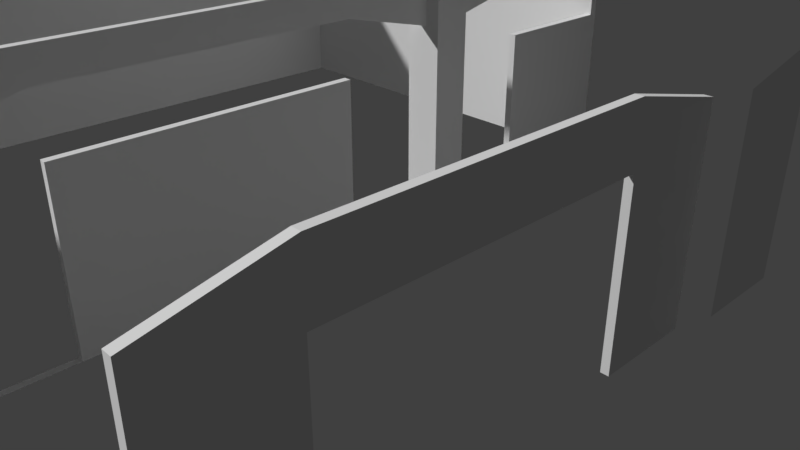 # Source: 107.blend  (saved by Blender 2.79.0; exported with 4.5.12 LTS)
import bpy
from mathutils import Matrix  # noqa: F401  (used for matrix-valued properties, if any)

bpy.ops.wm.read_factory_settings(use_empty=True)
scene = bpy.context.scene
scene.name = 'Scene'

# ---- collections
col_collection_1 = bpy.data.collections.new('Collection 1'); scene.collection.children.link(col_collection_1)

# ---- materials (node trees are filled in below, after node groups)
mat_glass = bpy.data.materials.new('Glass')
mat_glass.alpha_threshold = 0.0
mat_glass.use_transparent_shadow = False
mat_glass.roughness = 0.5

# ---- material node trees

# ---- world
world_world = bpy.data.worlds.new('World'); scene.world = world_world
world_world.color = (0.05088, 0.05088, 0.05088)
world_world.use_sun_shadow = False
world_world.sun_shadow_jitter_overblur = 0.0
world_world.cycles.sampling_method = 'MANUAL'

# ---- cameras
cam_camera = bpy.data.cameras.new('Camera')
cam_camera.clip_end = 100.0
cam_camera.lens = 35.0
cam_camera.sensor_width = 32.0
cam_camera.sensor_height = 18.0
cam_camera.ortho_scale = 7.314
cam_camera.dof.focus_distance = 0.0
cam_camera.dof.aperture_fstop = 128.0

# ---- meshes
me_plane_002 = bpy.data.meshes.new('Plane.002')
me_plane_002.from_pydata([(3.123, -0.1005, 0.0), (1.877, -0.1005, 0.0), (3.123, -0.1005, 2.609), (1.877, -0.1005, 2.896), (0.6622, -0.1005, 2.896), (0.1198, -0.1005, 2.896), (1.877, -0.1005, 2.19), (0.6622, -0.1005, 2.19), (0.1198, -0.1005, 2.19)], [], [(4, 3, 6, 7), (2, 0, 1, 6, 3), (7, 8, 5, 4)])
me_plane_002.materials.append(mat_glass)
me_plane_002.use_remesh_preserve_volume = False
me_plane_002.use_remesh_preserve_attributes = False
me_plane_002.use_mirror_vertex_groups = False
me_plane_002.update()
me_plane_001 = bpy.data.meshes.new('Plane.001')
me_plane_001.from_pydata([(9.78, 3.837, 0.0), (3.623, 3.837, 0.0), (8.53, 3.837, 0.0), (4.869, 3.837, 0.0), (9.78, 3.837, 2.612), (8.53, 3.837, 2.896), (4.869, 3.837, 2.896), (3.623, 3.837, 2.609), (8.53, 3.837, 2.19), (4.869, 3.837, 2.19), (4.869, 3.737, 0.0), (3.623, 3.737, 0.0), (9.78, 3.737, 0.0), (8.53, 3.737, 0.0), (8.53, 3.737, 2.19), (8.53, 3.737, 2.896), (4.869, 3.737, 2.19), (4.869, 3.737, 2.896), (3.623, 3.737, 2.609), (9.78, 3.737, 2.612)], [], [(1, 3, 9, 6, 7), (6, 9, 8, 5), (4, 5, 8, 2, 0), (11, 18, 17, 16, 10), (17, 15, 14, 16), (19, 12, 13, 14, 15), (0, 2, 13, 12), (2, 8, 14, 13), (6, 5, 15, 17), (9, 3, 10, 16), (5, 4, 19, 15), (1, 7, 18, 11), (3, 1, 11, 10), (4, 0, 12, 19), (7, 6, 17, 18), (8, 9, 16, 14)])
me_plane_001.materials.append(mat_glass)
me_plane_001.use_remesh_preserve_volume = False
me_plane_001.use_remesh_preserve_attributes = False
me_plane_001.use_mirror_vertex_groups = False
me_plane_001.update()
me_plane = bpy.data.meshes.new('Plane')
me_plane.from_pydata([(9.97, -0.1005, 3.271), (0.1198, -0.1005, 3.271), (9.97, -6.521, 3.271), (0.1198, -6.521, 3.271), (3.123, -0.1005, 3.271), (3.223, -6.521, 3.271), (3.523, -6.521, 3.271), (3.623, -0.1005, 3.271), (9.78, -0.1005, 3.271), (9.78, -6.521, 3.271), (9.97, -0.3005, 3.271), (0.6622, -0.0004736, 3.271), (3.123, -0.3001, 3.271), (3.623, -0.3001, 3.271), (9.78, -0.3005, 3.271), (9.97, -0.0004736, 3.271), (0.1198, -0.0004736, 3.271), (3.123, -0.0004736, 3.271), (3.623, -0.0004736, 3.271), (9.78, -0.0004736, 3.271), (10.09, -0.1005, 3.271), (10.09, -6.521, 3.271), (10.09, -0.3005, 3.271), (10.09, -0.0004736, 3.271), (0.0, -0.1005, 3.271), (0.0, -6.521, 3.271), (0.6622, -0.1005, 3.271), (0.0, -0.0004736, 3.271), (9.97, -6.941, 3.271), (0.1198, -6.941, 3.271), (3.223, -6.941, 3.271), (3.523, -6.941, 3.271), (9.78, -6.941, 3.271), (10.09, -6.941, 3.271), (0.0, -6.941, 3.271), (1.877, -0.1005, 3.271), (1.877, -0.0004736, 3.271), (4.869, -0.1005, 3.271), (4.869, -0.0004736, 3.271), (8.53, -0.0004736, 3.271), (8.53, -0.1005, 3.271), (9.97, -0.3005, 0.0), (9.97, -0.1005, 0.0), (0.6622, -0.1005, 0.0), (0.1198, -0.1005, 0.0), (1.877, -0.0004736, 0.0), (0.6622, -0.0004736, 0.0), (9.78, -0.1005, 0.0), (3.623, -0.1005, 0.0), (3.123, -0.1005, 0.0), (0.1198, -6.521, 0.0), (3.223, -6.521, 0.0), (8.53, -0.0004736, 0.0), (4.869, -0.0004736, 0.0), (3.523, -6.521, 0.0), (9.78, -6.521, 0.0), (8.526, -0.09445, 0.0), (4.869, -0.1005, 0.0), (9.97, -6.521, 0.0), (1.877, -0.1005, 0.0), (3.123, -0.3001, 0.0), (3.623, -0.3001, 0.0), (9.78, -0.3005, 0.0), (3.123, -0.0004736, 0.0), (0.1198, -0.0004736, 0.0), (9.97, -0.0004736, 0.0), (9.78, -0.0004736, 0.0), (3.623, -0.0004736, 0.0), (10.09, -0.3005, 0.0), (10.09, -0.1005, 0.0), (10.09, -6.521, 0.0), (10.09, -0.0004736, 0.0), (0.0, -0.1005, 0.0), (0.0, -6.521, 0.0), (0.0, -0.0004736, 0.0), (0.1198, -6.941, 0.0), (3.223, -6.941, 0.0), (3.523, -6.941, 0.0), (9.78, -6.941, 0.0), (9.97, -6.941, 0.0), (10.09, -6.941, 0.0), (0.0, -6.941, 0.0), (0.1198, -6.521, 2.896), (3.158, -6.941, 3.271), (9.97, -0.3005, 2.896), (9.78, -0.3005, 2.896), (9.78, -0.1005, 2.612), (8.53, -0.1005, 2.896), (3.123, 0.1997, 3.271), (3.623, 0.1997, 3.271), (3.158, -6.521, 3.271), (3.123, -0.1005, 2.609), (1.877, -0.1005, 2.896), (9.78, -6.521, 2.896), (4.869, -0.1005, 2.896), (9.97, -6.521, 2.896), (3.623, -0.1005, 2.609), (0.6622, -0.1005, 2.896), (0.1198, -0.1005, 2.896), (8.526, -0.09445, 2.19), (1.877, -0.1005, 2.19), (4.869, -0.1005, 2.19), (3.123, 0.1997, 0.0), (3.623, 0.1997, 0.0), (0.6622, -0.1005, 2.19), (9.97, 0.1993, 3.271), (9.78, 0.1993, 3.271), (10.09, 0.1993, 3.271), (9.97, 0.1993, 0.0), (9.78, 0.1993, 0.0), (10.09, 0.1993, 0.0), (3.623, -0.0004736, 2.609), (9.78, -0.0004736, 2.612), (4.869, -0.0004736, 2.19), (8.53, -0.0004736, 2.19), (8.53, -0.0004736, 2.896), (4.869, -0.0004736, 2.896), (0.1198, -0.1005, 2.19), (0.1198, -0.0004736, 2.896), (0.1198, -0.0004736, 2.19), (3.123, -0.0004736, 2.609), (1.877, -0.0004736, 2.19), (1.877, -0.0004736, 2.896), (3.523, -0.3001, 3.271), (3.223, -0.3001, 3.271), (3.523, -6.521, 2.921), (3.523, -0.3001, 2.921), (3.223, -6.521, 2.921), (3.223, -0.3001, 2.921), (3.158, -6.521, 0.0), (3.158, -6.941, 0.0), (3.588, -6.521, 3.271), (3.588, -6.941, 3.271), (3.588, -6.521, 0.0), (3.588, -6.941, 0.0), (3.078, -6.941, 0.0), (3.078, -6.941, 3.271), (3.078, -6.521, 3.271), (3.078, -6.521, 0.0), (2.449, -6.941, 0.0), (2.449, -6.941, 3.271), (2.449, -6.521, 3.271), (2.449, -6.521, 0.0), (2.369, -6.941, 0.0), (2.369, -6.941, 3.271), (2.369, -6.521, 3.271), (2.369, -6.521, 0.0), (2.339, -6.941, 0.0), (2.339, -6.941, 3.271), (2.339, -6.521, 3.271), (2.339, -6.521, 0.0), (2.259, -6.941, 0.0), (2.259, -6.941, 3.271), (2.259, -6.521, 3.271), (2.259, -6.521, 0.0), (1.789, -6.941, 0.0), (1.789, -6.941, 3.271), (1.789, -6.521, 3.271), (1.789, -6.521, 0.0), (1.729, -6.941, 0.0), (1.729, -6.941, 3.271), (1.729, -6.521, 3.271), (1.729, -6.521, 0.0), (1.649, -6.941, 0.0), (1.649, -6.941, 3.271), (1.649, -6.521, 3.271), (1.649, -6.521, 0.0), (1.179, -6.941, 0.0), (1.179, -6.941, 3.271), (1.179, -6.521, 3.271), (1.179, -6.521, 0.0), (1.099, -6.941, 0.0), (1.099, -6.941, 3.271), (1.099, -6.521, 3.271), (1.099, -6.521, 0.0), (1.069, -6.941, 0.0), (1.069, -6.941, 3.271), (1.069, -6.521, 3.271), (1.069, -6.521, 0.0), (0.9892, -6.941, 0.0), (0.9892, -6.941, 3.271), (0.9892, -6.521, 3.271), (0.9892, -6.521, 0.0), (0.3594, -6.941, 0.0), (0.3594, -6.941, 3.271), (0.3594, -6.521, 3.271), (0.3594, -6.521, 0.0), (0.2794, -6.941, 0.0), (0.2794, -6.941, 3.271), (0.2794, -6.521, 3.271), (0.2794, -6.521, 0.0), (3.223, -6.941, 0.9889), (0.1198, -6.941, 0.9889), (3.523, -6.941, 0.9889), (9.78, -6.941, 0.9889), (9.97, -6.941, 0.9889), (3.158, -6.941, 0.9889), (3.588, -6.941, 0.9889), (3.078, -6.941, 0.9889), (2.449, -6.941, 0.9889), (2.369, -6.941, 0.9889), (2.339, -6.941, 0.9889), (2.259, -6.941, 0.9889), (1.789, -6.941, 0.9889), (1.729, -6.941, 0.9889), (1.649, -6.941, 0.9889), (1.179, -6.941, 0.9889), (1.099, -6.941, 0.9889), (1.069, -6.941, 0.9889), (0.9892, -6.941, 0.9889), (0.3594, -6.941, 0.9889), (0.2794, -6.941, 0.9889), (0.1198, -6.941, 1.134), (3.223, -6.941, 1.134), (3.523, -6.941, 1.134), (9.78, -6.941, 1.134), (9.97, -6.941, 1.134), (3.158, -6.941, 1.134), (3.588, -6.941, 1.134), (3.078, -6.941, 1.134), (2.449, -6.941, 1.134), (2.369, -6.941, 1.134), (2.339, -6.941, 1.134), (2.259, -6.941, 1.134), (1.789, -6.941, 1.134), (1.729, -6.941, 1.134), (1.649, -6.941, 1.134), (1.179, -6.941, 1.134), (1.099, -6.941, 1.134), (1.069, -6.941, 1.134), (0.9892, -6.941, 1.134), (0.3594, -6.941, 1.134), (0.2794, -6.941, 1.134), (0.1198, -6.941, 1.214), (3.223, -6.941, 1.214), (3.523, -6.941, 1.214), (9.78, -6.941, 1.214), (9.97, -6.941, 1.214), (3.158, -6.941, 1.214), (3.588, -6.941, 1.214), (3.078, -6.941, 1.214), (2.449, -6.941, 1.214), (2.369, -6.941, 1.214), (2.339, -6.941, 1.214), (2.259, -6.941, 1.214), (1.789, -6.941, 1.214), (1.729, -6.941, 1.214), (1.649, -6.941, 1.214), (1.179, -6.941, 1.214), (1.099, -6.941, 1.214), (1.069, -6.941, 1.214), (0.9892, -6.941, 1.214), (0.3594, -6.941, 1.214), (0.2794, -6.941, 1.214), (0.1198, -6.941, 2.484), (3.223, -6.941, 2.484), (3.523, -6.941, 2.484), (9.78, -6.941, 2.484), (9.97, -6.941, 2.484), (3.158, -6.941, 2.484), (3.588, -6.941, 2.484), (3.078, -6.941, 2.484), (2.449, -6.941, 2.484), (2.369, -6.941, 2.484), (2.339, -6.941, 2.484), (2.259, -6.941, 2.484), (1.789, -6.941, 2.484), (1.729, -6.941, 2.484), (1.649, -6.941, 2.484), (1.179, -6.941, 2.484), (1.099, -6.941, 2.484), (1.069, -6.941, 2.484), (0.9892, -6.941, 2.484), (0.3594, -6.941, 2.484), (0.2794, -6.941, 2.484), (0.1198, -6.941, 2.514), (3.223, -6.941, 2.514), (3.523, -6.941, 2.514), (9.78, -6.941, 2.514), (9.97, -6.941, 2.514), (3.158, -6.941, 2.514), (3.588, -6.941, 2.514), (3.078, -6.941, 2.514), (2.449, -6.941, 2.514), (2.369, -6.941, 2.514), (2.339, -6.941, 2.514), (2.259, -6.941, 2.514), (1.789, -6.941, 2.514), (1.729, -6.941, 2.514), (1.649, -6.941, 2.514), (1.179, -6.941, 2.514), (1.099, -6.941, 2.514), (1.069, -6.941, 2.514), (0.9892, -6.941, 2.514), (0.3594, -6.941, 2.514), (0.2794, -6.941, 2.514), (0.1198, -6.941, 2.969), (3.223, -6.941, 2.969), (3.523, -6.941, 2.969), (9.78, -6.941, 2.969), (9.97, -6.941, 2.969), (3.158, -6.941, 2.969), (3.588, -6.941, 2.969), (3.078, -6.941, 2.969), (2.449, -6.941, 2.969), (2.369, -6.941, 2.969), (2.339, -6.941, 2.969), (2.259, -6.941, 2.969), (1.789, -6.941, 2.969), (1.729, -6.941, 2.969), (1.649, -6.941, 2.969), (1.179, -6.941, 2.969), (1.099, -6.941, 2.969), (1.069, -6.941, 2.969), (0.9892, -6.941, 2.969), (0.3594, -6.941, 2.969), (0.2794, -6.941, 2.969), (3.223, -6.941, 2.594), (3.523, -6.941, 2.594), (9.78, -6.941, 2.594), (9.97, -6.941, 2.594), (3.158, -6.941, 2.594), (3.588, -6.941, 2.594), (3.078, -6.941, 2.594), (2.449, -6.941, 2.594), (2.369, -6.941, 2.594), (2.339, -6.941, 2.594), (2.259, -6.941, 2.594), (1.789, -6.941, 2.594), (1.729, -6.941, 2.594), (1.649, -6.941, 2.594), (1.179, -6.941, 2.594), (1.099, -6.941, 2.594), (1.069, -6.941, 2.594), (0.9892, -6.941, 2.594), (0.3594, -6.941, 2.594), (0.2794, -6.941, 2.594), (0.1198, -6.941, 2.594), (0.1198, -6.941, 2.889), (3.223, -6.941, 2.889), (3.523, -6.941, 2.889), (9.78, -6.941, 2.889), (9.97, -6.941, 2.889), (3.158, -6.941, 2.889), (3.588, -6.941, 2.889), (3.078, -6.941, 2.889), (2.449, -6.941, 2.889), (2.369, -6.941, 2.889), (2.339, -6.941, 2.889), (2.259, -6.941, 2.889), (1.789, -6.941, 2.889), (1.729, -6.941, 2.889), (1.649, -6.941, 2.889), (1.179, -6.941, 2.889), (1.099, -6.941, 2.889), (1.069, -6.941, 2.889), (0.9892, -6.941, 2.889), (0.3594, -6.941, 2.889), (0.2794, -6.941, 2.889), (3.223, -6.941, 2.404), (3.523, -6.941, 2.404), (9.78, -6.941, 2.404), (9.97, -6.941, 2.404), (3.158, -6.941, 2.404), (3.588, -6.941, 2.404), (3.078, -6.941, 2.404), (2.449, -6.941, 2.404), (2.369, -6.941, 2.404), (2.339, -6.941, 2.404), (2.259, -6.941, 2.404), (1.789, -6.941, 2.404), (1.729, -6.941, 2.404), (1.649, -6.941, 2.404), (1.179, -6.941, 2.404), (1.099, -6.941, 2.404), (1.069, -6.941, 2.404), (0.9892, -6.941, 2.404), (0.3594, -6.941, 2.404), (0.2794, -6.941, 2.404), (0.1198, -6.941, 2.404)], [], [(50, 44, 72, 73), (48, 57, 53, 67), (37, 38, 39, 40), (7, 18, 38, 37), (3, 25, 24, 1), (0, 10, 14, 8), (7, 13, 123, 124, 12, 4), (26, 11, 36, 35), (8, 19, 15, 0), (35, 36, 17, 4), (4, 17, 18, 7), (40, 39, 19, 8), (15, 23, 20, 0), (10, 22, 21, 2), (0, 20, 22, 10), (1, 24, 27, 16), (1, 16, 11, 26), (57, 56, 52, 53), (2, 28, 32, 9), (131, 132, 31, 6), (21, 33, 28, 2), (3, 29, 34, 25), (6, 31, 30, 5), (189, 188, 29, 3), (42, 47, 62, 41), (48, 49, 60, 61), (43, 59, 45, 46), (47, 42, 65, 66), (100, 121, 45, 59), (49, 48, 67, 63), (96, 94, 116, 111), (65, 42, 69, 71), (41, 58, 70, 68), (42, 41, 68, 69), (44, 64, 74, 72), (44, 43, 46, 64), (58, 55, 78, 79), (133, 54, 77, 134), (70, 58, 79, 80), (50, 73, 81, 75), (54, 51, 76, 77), (190, 50, 75, 187), (36, 11, 16, 118, 122, 120, 17), (21, 22, 68, 70), (196, 191, 76, 130), (198, 196, 130, 135), (20, 23, 71, 69), (191, 193, 77, 76), (23, 15, 105, 107), (61, 13, 7, 96, 111, 18, 89, 103, 67, 48), (197, 194, 78, 134), (28, 33, 80, 79, 195, 216, 237, 362, 258, 279, 320, 342, 300), (101, 99, 56, 57), (15, 19, 106, 105), (34, 29, 296, 338, 337, 275, 254, 379, 233, 212, 192, 75, 81), (189, 3, 82, 50, 190), (17, 120, 91, 4, 12, 60, 49, 63, 102, 88), (13, 61, 60, 12, 124, 123), (104, 100, 59, 43), (24, 25, 73, 72), (18, 17, 88, 89), (27, 24, 72, 74), (33, 21, 70, 80), (84, 95, 58, 41), (16, 27, 74, 64, 119, 118), (25, 34, 81, 73), (22, 20, 69, 68), (39, 38, 18, 111, 116, 115, 112, 19), (89, 88, 102, 103), (1, 26, 97, 98), (3, 1, 98, 82), (10, 2, 95, 84), (26, 35, 92, 97), (7, 37, 94, 96), (2, 9, 93, 95), (37, 40, 87, 94), (5, 51, 54, 6), (35, 4, 91, 92), (51, 129, 130, 76), (63, 67, 103, 102), (40, 8, 86, 87), (14, 10, 84, 85), (5, 90, 129, 51), (92, 91, 120, 122), (114, 99, 101, 113), (57, 53, 113, 101), (44, 117, 104, 43), (85, 84, 41, 62), (5, 30, 83, 90), (82, 98, 117, 44, 50), (95, 93, 55, 58), (119, 117, 98, 118), (107, 105, 108, 110), (105, 106, 109, 108), (66, 65, 108, 109), (65, 71, 110, 108), (71, 23, 107, 110), (47, 66, 109, 106, 19, 112, 86, 8, 14, 85, 62), (49, 63, 45, 59), (52, 114, 113, 53), (52, 56, 99, 114), (119, 121, 100, 104, 117), (45, 121, 119, 64, 46), (98, 97, 92, 122, 118), (87, 86, 112, 115), (94, 87, 115, 116), (47, 66, 52, 56), (123, 6, 125, 126), (125, 127, 128, 126), (124, 123, 126, 128), (6, 5, 127, 125), (5, 124, 128, 127), (5, 6, 123, 124), (131, 6, 54, 133), (9, 131, 133, 55, 93), (194, 195, 79, 78), (55, 133, 134, 78), (9, 32, 132, 131), (90, 137, 138, 129), (193, 197, 134, 77), (129, 138, 135, 130), (90, 83, 136, 137), (199, 198, 135, 139), (137, 141, 142, 138), (138, 142, 139, 135), (137, 136, 140, 141), (200, 199, 139, 143), (141, 145, 146, 142), (142, 146, 143, 139), (141, 140, 144, 145), (201, 200, 143, 147), (145, 149, 150, 146), (146, 150, 147, 143), (145, 144, 148, 149), (202, 201, 147, 151), (149, 153, 154, 150), (150, 154, 151, 147), (149, 148, 152, 153), (203, 202, 151, 155), (153, 157, 158, 154), (154, 158, 155, 151), (153, 152, 156, 157), (204, 203, 155, 159), (157, 161, 162, 158), (158, 162, 159, 155), (157, 156, 160, 161), (205, 204, 159, 163), (161, 165, 166, 162), (162, 166, 163, 159), (161, 160, 164, 165), (206, 205, 163, 167), (165, 169, 170, 166), (166, 170, 167, 163), (165, 164, 168, 169), (207, 206, 167, 171), (169, 173, 174, 170), (170, 174, 171, 167), (169, 168, 172, 173), (208, 207, 171, 175), (173, 177, 178, 174), (174, 178, 175, 171), (173, 172, 176, 177), (209, 208, 175, 179), (177, 181, 182, 178), (178, 182, 179, 175), (177, 176, 180, 181), (210, 209, 179, 183), (181, 185, 186, 182), (182, 186, 183, 179), (181, 180, 184, 185), (211, 210, 183, 187), (185, 189, 190, 186), (186, 190, 187, 183), (185, 184, 188, 189), (192, 211, 187, 75), (212, 232, 211, 192), (232, 231, 210, 211), (231, 230, 209, 210), (230, 229, 208, 209), (229, 228, 207, 208), (228, 227, 206, 207), (227, 226, 205, 206), (226, 225, 204, 205), (225, 224, 203, 204), (224, 223, 202, 203), (223, 222, 201, 202), (222, 221, 200, 201), (221, 220, 199, 200), (220, 219, 198, 199), (214, 218, 197, 193), (215, 216, 195, 194), (218, 215, 194, 197), (213, 214, 193, 191), (219, 217, 196, 198), (217, 213, 191, 196), (238, 234, 213, 217), (240, 238, 217, 219), (234, 235, 214, 213), (239, 236, 215, 218), (236, 237, 216, 215), (235, 239, 218, 214), (241, 240, 219, 220), (242, 241, 220, 221), (243, 242, 221, 222), (244, 243, 222, 223), (245, 244, 223, 224), (246, 245, 224, 225), (247, 246, 225, 226), (248, 247, 226, 227), (249, 248, 227, 228), (250, 249, 228, 229), (251, 250, 229, 230), (252, 251, 230, 231), (253, 252, 231, 232), (233, 253, 232, 212), (379, 378, 253, 233), (378, 377, 252, 253), (377, 376, 251, 252), (376, 375, 250, 251), (375, 374, 249, 250), (374, 373, 248, 249), (373, 372, 247, 248), (372, 371, 246, 247), (371, 370, 245, 246), (370, 369, 244, 245), (369, 368, 243, 244), (368, 367, 242, 243), (367, 366, 241, 242), (366, 365, 240, 241), (360, 364, 239, 235), (361, 362, 237, 236), (364, 361, 236, 239), (359, 360, 235, 234), (365, 363, 238, 240), (363, 359, 234, 238), (280, 276, 255, 259), (282, 280, 259, 261), (276, 277, 256, 255), (281, 278, 257, 260), (278, 279, 258, 257), (277, 281, 260, 256), (283, 282, 261, 262), (284, 283, 262, 263), (285, 284, 263, 264), (286, 285, 264, 265), (287, 286, 265, 266), (288, 287, 266, 267), (289, 288, 267, 268), (290, 289, 268, 269), (291, 290, 269, 270), (292, 291, 270, 271), (293, 292, 271, 272), (294, 293, 272, 273), (295, 294, 273, 274), (275, 295, 274, 254), (337, 336, 295, 275), (336, 335, 294, 295), (335, 334, 293, 294), (334, 333, 292, 293), (333, 332, 291, 292), (332, 331, 290, 291), (331, 330, 289, 290), (330, 329, 288, 289), (329, 328, 287, 288), (328, 327, 286, 287), (327, 326, 285, 286), (326, 325, 284, 285), (325, 324, 283, 284), (324, 323, 282, 283), (318, 322, 281, 277), (319, 320, 279, 278), (322, 319, 278, 281), (317, 318, 277, 276), (323, 321, 280, 282), (321, 317, 276, 280), (83, 30, 297, 301), (136, 83, 301, 303), (30, 31, 298, 297), (132, 32, 299, 302), (32, 28, 300, 299), (31, 132, 302, 298), (140, 136, 303, 304), (144, 140, 304, 305), (148, 144, 305, 306), (152, 148, 306, 307), (156, 152, 307, 308), (160, 156, 308, 309), (164, 160, 309, 310), (168, 164, 310, 311), (172, 168, 311, 312), (176, 172, 312, 313), (180, 176, 313, 314), (184, 180, 314, 315), (188, 184, 315, 316), (29, 188, 316, 296), (343, 339, 317, 321), (345, 343, 321, 323), (339, 340, 318, 317), (344, 341, 319, 322), (341, 342, 320, 319), (340, 344, 322, 318), (346, 345, 323, 324), (347, 346, 324, 325), (348, 347, 325, 326), (349, 348, 326, 327), (350, 349, 327, 328), (351, 350, 328, 329), (352, 351, 329, 330), (353, 352, 330, 331), (354, 353, 331, 332), (355, 354, 332, 333), (356, 355, 333, 334), (357, 356, 334, 335), (358, 357, 335, 336), (338, 358, 336, 337), (296, 316, 358, 338), (316, 315, 357, 358), (315, 314, 356, 357), (314, 313, 355, 356), (313, 312, 354, 355), (312, 311, 353, 354), (311, 310, 352, 353), (310, 309, 351, 352), (309, 308, 350, 351), (308, 307, 349, 350), (307, 306, 348, 349), (306, 305, 347, 348), (305, 304, 346, 347), (304, 303, 345, 346), (298, 302, 344, 340), (299, 300, 342, 341), (302, 299, 341, 344), (297, 298, 340, 339), (303, 301, 343, 345), (301, 297, 339, 343), (259, 255, 359, 363), (261, 259, 363, 365), (255, 256, 360, 359), (260, 257, 361, 364), (257, 258, 362, 361), (256, 260, 364, 360), (262, 261, 365, 366), (263, 262, 366, 367), (264, 263, 367, 368), (265, 264, 368, 369), (266, 265, 369, 370), (267, 266, 370, 371), (268, 267, 371, 372), (269, 268, 372, 373), (270, 269, 373, 374), (271, 270, 374, 375), (272, 271, 375, 376), (273, 272, 376, 377), (274, 273, 377, 378), (254, 274, 378, 379)])
me_plane.use_remesh_preserve_volume = False
me_plane.use_remesh_preserve_attributes = False
me_plane.use_mirror_vertex_groups = False
me_plane.update()

# ---- objects
ob_windowwall_small = bpy.data.objects.new('WindowWall_small', me_plane_002)
ob_windowwall_big = bpy.data.objects.new('WindowWall_big', me_plane_001)
ob_room = bpy.data.objects.new('Room', me_plane)
ob_camera = bpy.data.objects.new('Camera', cam_camera)

# ---- transforms, parenting, visibility, modifiers, constraints
ob_windowwall_small.location = (0.0, 4.084, 0.0)
ob_windowwall_small.hide_viewport = True
ob_windowwall_small.lineart.crease_threshold = 0.0
ob_windowwall_big.location = (0.0, 0.0, 0.0)
ob_windowwall_big.hide_viewport = True
ob_windowwall_big.lineart.crease_threshold = 0.0
ob_room.location = (0.0, 0.0, 0.0)
ob_room.lineart.crease_threshold = 0.0
ob_camera.location = (11.27, 7.551, 5.216)
ob_camera.rotation_euler = (1.109, -0.0, 2.38)
ob_camera.lock_rotations_4d = False
ob_camera.empty_display_type = 'ARROWS'
ob_camera.color = (0.0, 0.0, 0.0, 0.0)
ob_camera.hide_viewport = True
ob_camera.display_type = 'WIRE'
ob_camera.lineart.crease_threshold = 0.0

# ---- collection membership
col_collection_1.objects.link(ob_windowwall_small)
col_collection_1.objects.link(ob_windowwall_big)
col_collection_1.objects.link(ob_room)
col_collection_1.objects.link(ob_camera)

# ---- scene / render settings (as saved in the file)
scene.camera = ob_camera
scene.frame_start = 1; scene.frame_end = 250; scene.frame_set(1)
scene.render.engine = 'BLENDER_EEVEE_NEXT'
scene.render.resolution_percentage = 50
scene.render.dither_intensity = 0.0
scene.cycles.use_denoising = False
scene.cycles.samples = 128
scene.cycles.sampling_pattern = 'TABULATED_SOBOL'
scene.cycles.use_adaptive_sampling = False
scene.cycles.use_light_tree = False
scene.cycles.blur_glossy = 0.0
scene.cycles.sample_clamp_indirect = 0.0
scene.view_settings.view_transform = 'Standard'
bpy.context.view_layer.update()

# ---- added for rendering (the .blend has no usable light): sun
light_auto_sun = bpy.data.lights.new('AutoSun', 'SUN')
light_auto_sun.energy = 3.0
light_auto_sun.angle = 0.0523599
ob_auto_sun = bpy.data.objects.new('AutoSun', light_auto_sun)
scene.collection.objects.link(ob_auto_sun)
ob_auto_sun.rotation_euler = (0.872665, 0.174533, 0.523599)
bpy.context.view_layer.update()
